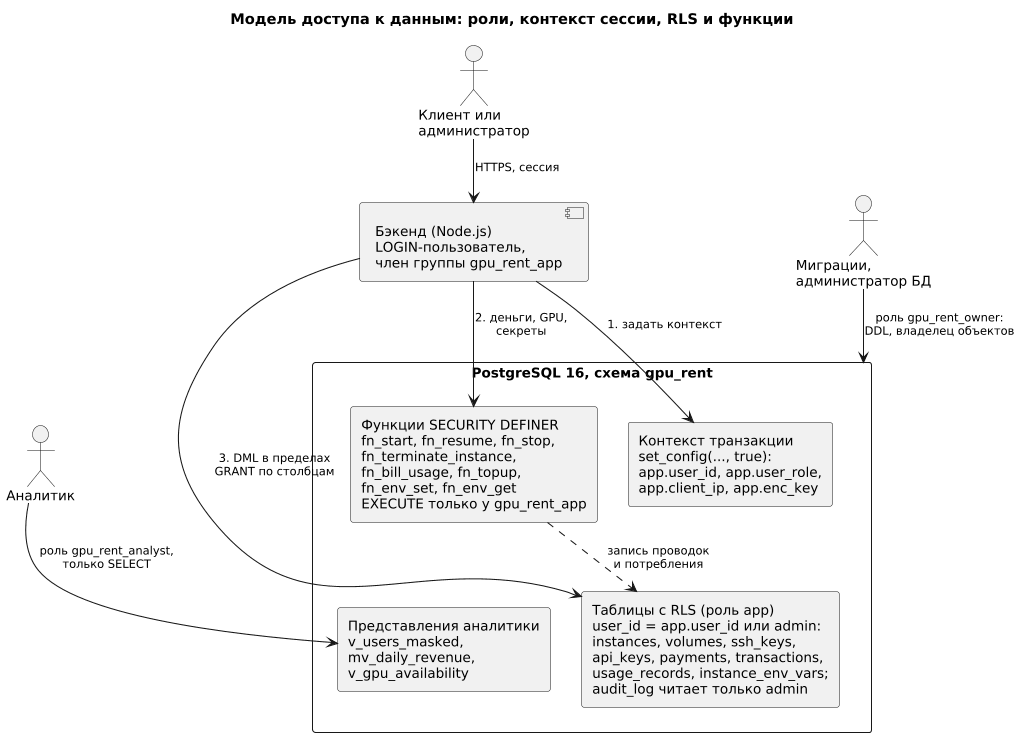

The diagram above was rendered by PlantUML. Its source (embedded in the PNG):
@startuml
skinparam monochrome true
skinparam shadowing false
skinparam defaultFontSize 13
skinparam ArrowFontSize 11
skinparam dpi 100
skinparam nodesep 30
skinparam ranksep 40
skinparam packageStyle rectangle

title Модель доступа к данным: роли, контекст сессии, RLS и функции

actor "Клиент или\nадминистратор" as USER
actor "Аналитик" as AN
actor "Миграции,\nадминистратор БД" as DBA

component "Бэкенд (Node.js)\nLOGIN-пользователь,\nчлен группы gpu_rent_app" as APP

rectangle "PostgreSQL 16, схема gpu_rent" as PG {
  rectangle "Контекст транзакции\nset_config(..., true):\napp.user_id, app.user_role,\napp.client_ip, app.enc_key" as CTX
  rectangle "Функции SECURITY DEFINER\nfn_start, fn_resume, fn_stop,\nfn_terminate_instance,\nfn_bill_usage, fn_topup,\nfn_env_set, fn_env_get\nEXECUTE только у gpu_rent_app" as FN
  rectangle "Таблицы с RLS (роль app)\nuser_id = app.user_id или admin:\ninstances, volumes, ssh_keys,\napi_keys, payments, transactions,\nusage_records, instance_env_vars;\naudit_log читает только admin" as RLS
  rectangle "Представления аналитики\nv_users_masked,\nmv_daily_revenue,\nv_gpu_availability" as VIEWS
}

USER -down-> APP : HTTPS, сессия
APP -down-> CTX : 1. задать контекст
APP -down-> FN : 2. деньги, GPU,\nсекреты
APP -down-> RLS : 3. DML в пределах\nGRANT по столбцам
FN ..> RLS : запись проводок\nи потребления
AN -down-> VIEWS : роль gpu_rent_analyst,\nтолько SELECT
DBA -down-> PG : роль gpu_rent_owner:\nDDL, владелец объектов
CTX -[hidden]right- FN
RLS -[hidden]right- VIEWS
@enduml